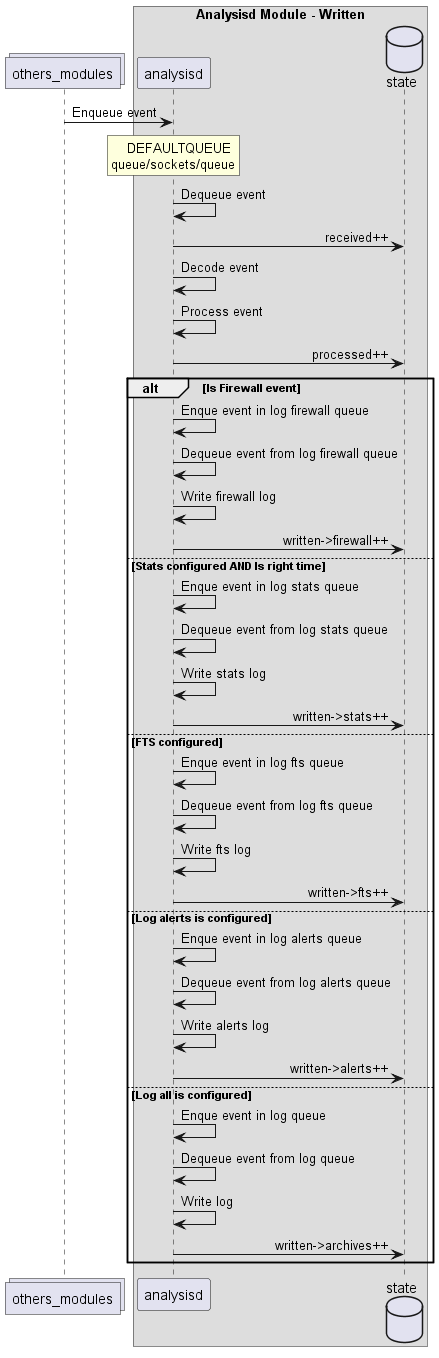

The diagram above was rendered by PlantUML. Its source (embedded in the PNG):
@startuml analysisd-written

    collections others_modules
    box "Analysisd Module - Written"
    participant analysisd
    database state
    end box
    skinparam sequenceMessageAlign right

    others_modules -> analysisd : Enqueue event
    rnote over analysisd
            DEFAULTQUEUE
        queue/sockets/queue
    endrnote
    analysisd -> analysisd: Dequeue event
    analysisd -> state: received++

    analysisd -> analysisd: Decode event
    analysisd -> analysisd: Process event
    analysisd -> state: processed++
    alt Is Firewall event
        analysisd -> analysisd: Enque event in log firewall queue
        analysisd -> analysisd: Dequeue event from log firewall queue
        analysisd -> analysisd: Write firewall log
        analysisd -> state: written->firewall++
    else Stats configured AND Is right time
        analysisd -> analysisd: Enque event in log stats queue
        analysisd -> analysisd: Dequeue event from log stats queue
        analysisd -> analysisd: Write stats log
        analysisd -> state: written->stats++
    else FTS configured
        analysisd -> analysisd: Enque event in log fts queue
        analysisd -> analysisd: Dequeue event from log fts queue
        analysisd -> analysisd: Write fts log
        analysisd -> state: written->fts++
    else Log alerts is configured
        analysisd -> analysisd: Enque event in log alerts queue
        analysisd -> analysisd: Dequeue event from log alerts queue
        analysisd -> analysisd: Write alerts log
        analysisd -> state: written->alerts++
    else Log all is configured
        analysisd -> analysisd: Enque event in log queue
        analysisd -> analysisd: Dequeue event from log queue
        analysisd -> analysisd: Write log
        analysisd -> state: written->archives++
    end

@enduml